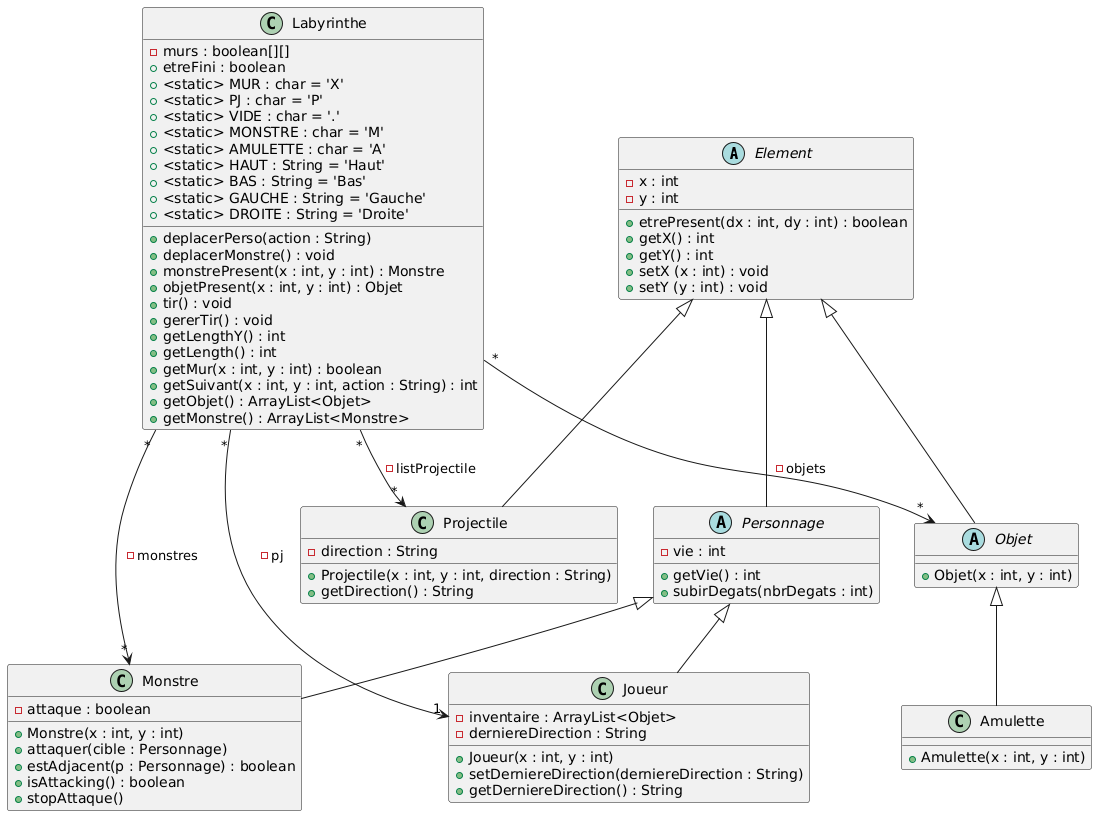

The diagram above was rendered by PlantUML. Its source (embedded in the PNG):
@startuml
abstract class Element {
	- x : int
	- y : int
	+ etrePresent(dx : int, dy : int) : boolean
	+ getX() : int
	+ getY() : int
	+ setX (x : int) : void
	+ setY (y : int) : void
}

abstract class Objet extends Element {
	+ Objet(x : int, y : int)
}

class Amulette extends Objet {
	+ Amulette(x : int, y : int)
}

abstract class Personnage extends Element {
    - vie : int
    + getVie() : int
    + subirDegats(nbrDegats : int)
}

class Monstre extends Personnage {
	- attaque : boolean
    + Monstre(x : int, y : int)
    + attaquer(cible : Personnage)
    + estAdjacent(p : Personnage) : boolean
    + isAttacking() : boolean
    + stopAttaque()
}

class Joueur extends Personnage {
    - inventaire : ArrayList<Objet>
    - derniereDirection : String
    + Joueur(x : int, y : int)
    + setDerniereDirection(derniereDirection : String)
    + getDerniereDirection() : String
}

class Labyrinthe {
    -murs : boolean[][]
    +etreFini : boolean
    +<static> MUR : char = 'X'
    +<static> PJ : char = 'P'
    +<static> VIDE : char = '.'
    +<static> MONSTRE : char = 'M'
    +<static> AMULETTE : char = 'A'
    +<static> HAUT : String = 'Haut'
    +<static> BAS : String = 'Bas'
    +<static> GAUCHE : String = 'Gauche'
    +<static> DROITE : String = 'Droite'
    +deplacerPerso(action : String)
    +deplacerMonstre() : void
    +monstrePresent(x : int, y : int) : Monstre
    +objetPresent(x : int, y : int) : Objet
    +tir() : void
    +gererTir() : void
    +getLengthY() : int
    +getLength() : int
    +getMur(x : int, y : int) : boolean
    +getSuivant(x : int, y : int, action : String) : int
    +getObjet() : ArrayList<Objet>
    +getMonstre() : ArrayList<Monstre>
}

class Projectile extends Element {
    - direction : String
    + Projectile(x : int, y : int, direction : String)
    + getDirection() : String
}

Labyrinthe "*" --> "1" Joueur : -pj
Labyrinthe "*" --> "*" Monstre : -monstres
Labyrinthe "*" --> "*" Objet : -objets
Labyrinthe "*" --> "*" Projectile : -listProjectile
@enduml